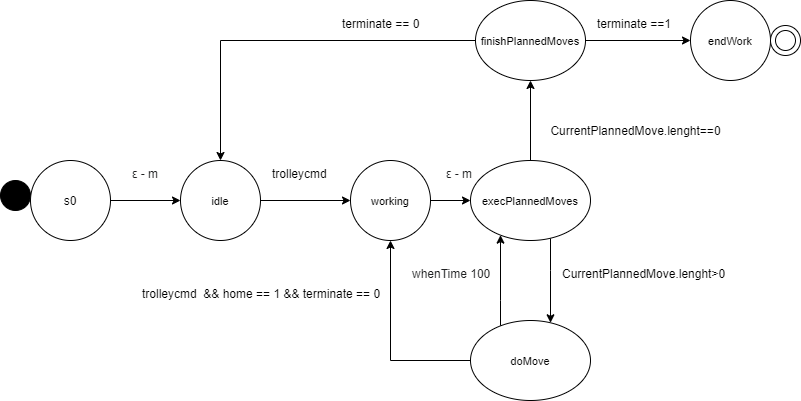

The diagram above was exported from draw.io. Its source (the exported page's mxGraphModel, read from the mxfile embedded in the PNG):
<mxGraphModel dx="1502" dy="545" grid="1" gridSize="10" guides="1" tooltips="1" connect="1" arrows="1" fold="1" page="1" pageScale="1" pageWidth="827" pageHeight="1169" math="0" shadow="0">
  <root>
    <mxCell id="0" />
    <mxCell id="1" parent="0" />
    <mxCell id="8Tuzv0wirsNWcYIUbqI3-1" value="" style="ellipse;whiteSpace=wrap;html=1;fillColor=#000000;" vertex="1" parent="1">
      <mxGeometry x="10" y="220" width="30" height="30" as="geometry" />
    </mxCell>
    <mxCell id="8Tuzv0wirsNWcYIUbqI3-6" value="" style="edgeStyle=orthogonalEdgeStyle;rounded=0;orthogonalLoop=1;jettySize=auto;html=1;" edge="1" parent="1" source="8Tuzv0wirsNWcYIUbqI3-3" target="8Tuzv0wirsNWcYIUbqI3-4">
      <mxGeometry relative="1" as="geometry" />
    </mxCell>
    <mxCell id="8Tuzv0wirsNWcYIUbqI3-3" value="s0" style="ellipse;whiteSpace=wrap;html=1;" vertex="1" parent="1">
      <mxGeometry x="40" y="200" width="80" height="80" as="geometry" />
    </mxCell>
    <mxCell id="8Tuzv0wirsNWcYIUbqI3-7" value="" style="edgeStyle=orthogonalEdgeStyle;rounded=0;orthogonalLoop=1;jettySize=auto;html=1;" edge="1" parent="1" source="8Tuzv0wirsNWcYIUbqI3-4" target="8Tuzv0wirsNWcYIUbqI3-5">
      <mxGeometry relative="1" as="geometry" />
    </mxCell>
    <mxCell id="8Tuzv0wirsNWcYIUbqI3-4" value="&lt;font style=&quot;font-size: 11px&quot;&gt;idle&lt;/font&gt;" style="ellipse;whiteSpace=wrap;html=1;" vertex="1" parent="1">
      <mxGeometry x="190" y="200" width="80" height="80" as="geometry" />
    </mxCell>
    <mxCell id="8Tuzv0wirsNWcYIUbqI3-13" value="" style="edgeStyle=orthogonalEdgeStyle;rounded=0;orthogonalLoop=1;jettySize=auto;html=1;" edge="1" parent="1" source="8Tuzv0wirsNWcYIUbqI3-5" target="8Tuzv0wirsNWcYIUbqI3-8">
      <mxGeometry relative="1" as="geometry" />
    </mxCell>
    <mxCell id="8Tuzv0wirsNWcYIUbqI3-5" value="&lt;font style=&quot;font-size: 11px&quot;&gt;working&lt;/font&gt;" style="ellipse;whiteSpace=wrap;html=1;" vertex="1" parent="1">
      <mxGeometry x="360" y="200" width="80" height="80" as="geometry" />
    </mxCell>
    <mxCell id="8Tuzv0wirsNWcYIUbqI3-16" value="" style="edgeStyle=orthogonalEdgeStyle;rounded=0;orthogonalLoop=1;jettySize=auto;html=1;" edge="1" parent="1" source="8Tuzv0wirsNWcYIUbqI3-8" target="8Tuzv0wirsNWcYIUbqI3-11">
      <mxGeometry relative="1" as="geometry" />
    </mxCell>
    <mxCell id="8Tuzv0wirsNWcYIUbqI3-23" value="" style="edgeStyle=orthogonalEdgeStyle;rounded=0;orthogonalLoop=1;jettySize=auto;html=1;" edge="1" parent="1" source="8Tuzv0wirsNWcYIUbqI3-8" target="8Tuzv0wirsNWcYIUbqI3-9">
      <mxGeometry relative="1" as="geometry">
        <Array as="points">
          <mxPoint x="560" y="310" />
          <mxPoint x="560" y="310" />
        </Array>
      </mxGeometry>
    </mxCell>
    <mxCell id="8Tuzv0wirsNWcYIUbqI3-8" value="&lt;font style=&quot;font-size: 11px&quot;&gt;execPlannedMoves&lt;/font&gt;" style="ellipse;whiteSpace=wrap;html=1;" vertex="1" parent="1">
      <mxGeometry x="480" y="200" width="120" height="80" as="geometry" />
    </mxCell>
    <mxCell id="8Tuzv0wirsNWcYIUbqI3-21" value="" style="edgeStyle=orthogonalEdgeStyle;rounded=0;orthogonalLoop=1;jettySize=auto;html=1;entryX=0.5;entryY=1;entryDx=0;entryDy=0;" edge="1" parent="1" source="8Tuzv0wirsNWcYIUbqI3-9" target="8Tuzv0wirsNWcYIUbqI3-5">
      <mxGeometry relative="1" as="geometry" />
    </mxCell>
    <mxCell id="8Tuzv0wirsNWcYIUbqI3-22" value="" style="edgeStyle=orthogonalEdgeStyle;rounded=0;orthogonalLoop=1;jettySize=auto;html=1;" edge="1" parent="1" source="8Tuzv0wirsNWcYIUbqI3-9" target="8Tuzv0wirsNWcYIUbqI3-8">
      <mxGeometry relative="1" as="geometry">
        <Array as="points">
          <mxPoint x="510" y="340" />
          <mxPoint x="510" y="340" />
        </Array>
      </mxGeometry>
    </mxCell>
    <mxCell id="8Tuzv0wirsNWcYIUbqI3-9" value="&lt;font style=&quot;font-size: 11px&quot;&gt;doMove&lt;/font&gt;" style="ellipse;whiteSpace=wrap;html=1;" vertex="1" parent="1">
      <mxGeometry x="480" y="360" width="120" height="80" as="geometry" />
    </mxCell>
    <mxCell id="8Tuzv0wirsNWcYIUbqI3-17" value="" style="edgeStyle=orthogonalEdgeStyle;rounded=0;orthogonalLoop=1;jettySize=auto;html=1;" edge="1" parent="1" source="8Tuzv0wirsNWcYIUbqI3-11" target="8Tuzv0wirsNWcYIUbqI3-12">
      <mxGeometry relative="1" as="geometry" />
    </mxCell>
    <mxCell id="8Tuzv0wirsNWcYIUbqI3-19" value="" style="edgeStyle=orthogonalEdgeStyle;rounded=0;orthogonalLoop=1;jettySize=auto;html=1;" edge="1" parent="1" source="8Tuzv0wirsNWcYIUbqI3-11" target="8Tuzv0wirsNWcYIUbqI3-4">
      <mxGeometry relative="1" as="geometry">
        <Array as="points">
          <mxPoint x="230" y="80" />
        </Array>
      </mxGeometry>
    </mxCell>
    <mxCell id="8Tuzv0wirsNWcYIUbqI3-11" value="&lt;font style=&quot;font-size: 11px&quot;&gt;finishPlannedMoves&lt;/font&gt;" style="ellipse;whiteSpace=wrap;html=1;" vertex="1" parent="1">
      <mxGeometry x="485" y="40" width="110" height="80" as="geometry" />
    </mxCell>
    <mxCell id="8Tuzv0wirsNWcYIUbqI3-12" value="&lt;font style=&quot;font-size: 11px&quot;&gt;endWork&lt;/font&gt;" style="ellipse;whiteSpace=wrap;html=1;" vertex="1" parent="1">
      <mxGeometry x="700" y="40" width="80" height="80" as="geometry" />
    </mxCell>
    <mxCell id="8Tuzv0wirsNWcYIUbqI3-24" value="&lt;span style=&quot;color: rgb(32 , 33 , 34) ; font-family: sans-serif ; background-color: rgb(255 , 255 , 255)&quot;&gt;&lt;font style=&quot;font-size: 12px&quot;&gt;ε - m&amp;nbsp;&lt;/font&gt;&lt;/span&gt;" style="text;whiteSpace=wrap;html=1;" vertex="1" parent="1">
      <mxGeometry x="140" y="200" width="40" height="30" as="geometry" />
    </mxCell>
    <mxCell id="8Tuzv0wirsNWcYIUbqI3-25" value="trolleycmd" style="text;whiteSpace=wrap;html=1;" vertex="1" parent="1">
      <mxGeometry x="280" y="200" width="80" height="30" as="geometry" />
    </mxCell>
    <mxCell id="8Tuzv0wirsNWcYIUbqI3-26" value="terminate == 0" style="text;whiteSpace=wrap;html=1;" vertex="1" parent="1">
      <mxGeometry x="350" y="50" width="80" height="30" as="geometry" />
    </mxCell>
    <mxCell id="8Tuzv0wirsNWcYIUbqI3-27" value="&lt;span style=&quot;color: rgb(32 , 33 , 34) ; font-family: sans-serif ; background-color: rgb(255 , 255 , 255)&quot;&gt;ε - m&amp;nbsp;&lt;/span&gt;" style="text;whiteSpace=wrap;html=1;" vertex="1" parent="1">
      <mxGeometry x="454" y="200" width="40" height="30" as="geometry" />
    </mxCell>
    <mxCell id="8Tuzv0wirsNWcYIUbqI3-28" value="CurrentPlannedMove.lenght&amp;gt;0" style="text;whiteSpace=wrap;html=1;" vertex="1" parent="1">
      <mxGeometry x="570" y="300" width="80" height="30" as="geometry" />
    </mxCell>
    <mxCell id="8Tuzv0wirsNWcYIUbqI3-30" value="&lt;span style=&quot;text-align: left&quot;&gt;CurrentPlannedMove.lenght==0&lt;/span&gt;" style="text;html=1;align=center;verticalAlign=middle;resizable=0;points=[];autosize=1;strokeColor=none;fillColor=none;" vertex="1" parent="1">
      <mxGeometry x="550" y="160" width="190" height="20" as="geometry" />
    </mxCell>
    <mxCell id="8Tuzv0wirsNWcYIUbqI3-31" value="terminate ==1" style="text;whiteSpace=wrap;html=1;" vertex="1" parent="1">
      <mxGeometry x="605" y="50" width="80" height="30" as="geometry" />
    </mxCell>
    <mxCell id="8Tuzv0wirsNWcYIUbqI3-33" value="trolleycmd&amp;nbsp; &amp;amp;&amp;amp; home == 1 &amp;amp;&amp;amp; terminate == 0" style="text;whiteSpace=wrap;html=1;" vertex="1" parent="1">
      <mxGeometry x="150" y="320" width="290" height="30" as="geometry" />
    </mxCell>
    <mxCell id="8Tuzv0wirsNWcYIUbqI3-34" value="" style="ellipse;whiteSpace=wrap;html=1;" vertex="1" parent="1">
      <mxGeometry x="780" y="65" width="30" height="30" as="geometry" />
    </mxCell>
    <mxCell id="8Tuzv0wirsNWcYIUbqI3-35" value="" style="ellipse;whiteSpace=wrap;html=1;" vertex="1" parent="1">
      <mxGeometry x="785" y="70" width="20" height="20" as="geometry" />
    </mxCell>
    <mxCell id="8Tuzv0wirsNWcYIUbqI3-37" value="&lt;font color=&quot;#202122&quot; face=&quot;sans-serif&quot;&gt;&lt;span style=&quot;background-color: rgb(255 , 255 , 255)&quot;&gt;whenTime 100&lt;/span&gt;&lt;/font&gt;" style="text;whiteSpace=wrap;html=1;" vertex="1" parent="1">
      <mxGeometry x="420" y="300" width="90" height="30" as="geometry" />
    </mxCell>
  </root>
</mxGraphModel>